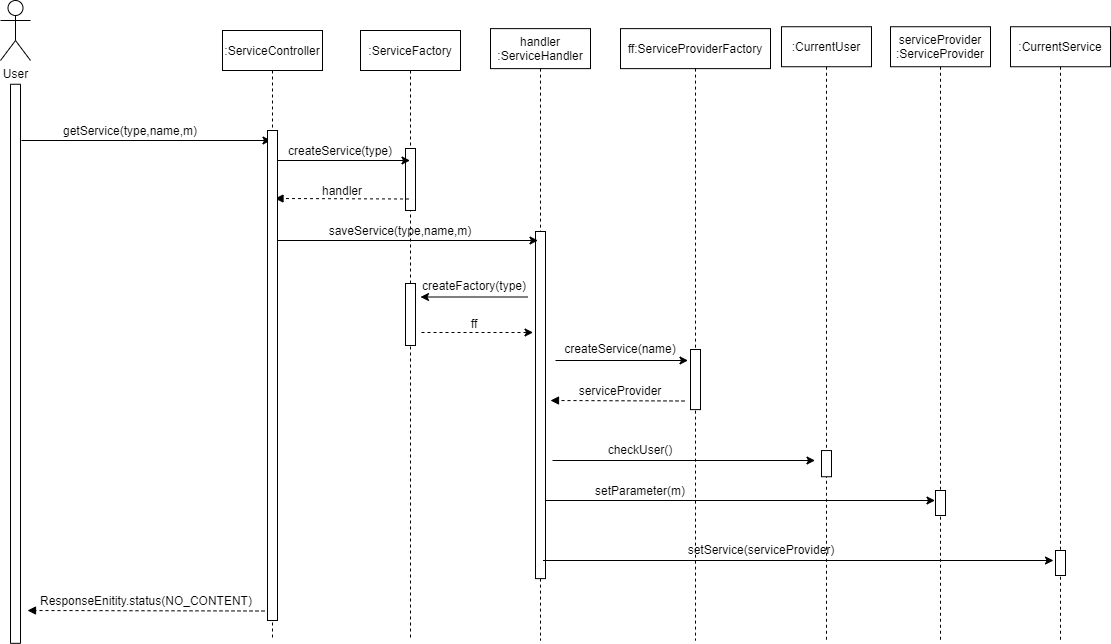

The diagram above was exported from draw.io. Its source (the exported page's mxGraphModel, read from the mxfile embedded in the PNG):
<mxGraphModel dx="1024" dy="592" grid="1" gridSize="10" guides="1" tooltips="1" connect="1" arrows="1" fold="1" page="1" pageScale="1" pageWidth="850" pageHeight="1100" math="0" shadow="0">
  <root>
    <mxCell id="0" />
    <mxCell id="1" parent="0" />
    <mxCell id="Tnt3lsLdlPaRG3lapnvH-1" value="User&lt;br&gt;" style="shape=umlActor;verticalLabelPosition=bottom;verticalAlign=top;html=1;outlineConnect=0;" parent="1" vertex="1">
      <mxGeometry x="90" y="60" width="30" height="60" as="geometry" />
    </mxCell>
    <mxCell id="Tnt3lsLdlPaRG3lapnvH-4" value="" style="rounded=0;whiteSpace=wrap;html=1;rotation=-90;" parent="1" vertex="1">
      <mxGeometry x="-174.53" y="418.29" width="559.07" height="10" as="geometry" />
    </mxCell>
    <mxCell id="Tnt3lsLdlPaRG3lapnvH-7" value="" style="endArrow=classic;html=1;" parent="1" edge="1">
      <mxGeometry width="50" height="50" relative="1" as="geometry">
        <mxPoint x="111" y="200" as="sourcePoint" />
        <mxPoint x="360.5" y="200" as="targetPoint" />
      </mxGeometry>
    </mxCell>
    <mxCell id="Tnt3lsLdlPaRG3lapnvH-9" value="getService(type,name,m)" style="text;html=1;strokeColor=none;fillColor=none;align=center;verticalAlign=middle;whiteSpace=wrap;rounded=0;" parent="1" vertex="1">
      <mxGeometry x="200" y="180" width="40" height="20" as="geometry" />
    </mxCell>
    <mxCell id="Tnt3lsLdlPaRG3lapnvH-67" value="handler&lt;br&gt;:ServiceHandler" style="shape=umlLifeline;perimeter=lifelinePerimeter;whiteSpace=wrap;html=1;container=1;collapsible=0;recursiveResize=0;outlineConnect=0;" parent="1" vertex="1">
      <mxGeometry x="580" y="88.12" width="100" height="611.88" as="geometry" />
    </mxCell>
    <mxCell id="xQum-PozGIPvTPfXweVk-4" value="" style="html=1;points=[];perimeter=orthogonalPerimeter;" parent="Tnt3lsLdlPaRG3lapnvH-67" vertex="1">
      <mxGeometry x="45" y="202.88" width="10" height="347.12" as="geometry" />
    </mxCell>
    <mxCell id="2TJ_oR_pz6VQCPGG83Oj-4" value=":ServiceFactory" style="shape=umlLifeline;perimeter=lifelinePerimeter;whiteSpace=wrap;html=1;container=1;collapsible=0;recursiveResize=0;outlineConnect=0;" parent="1" vertex="1">
      <mxGeometry x="450" y="90" width="100" height="610" as="geometry" />
    </mxCell>
    <mxCell id="xQum-PozGIPvTPfXweVk-3" value="" style="html=1;points=[];perimeter=orthogonalPerimeter;" parent="2TJ_oR_pz6VQCPGG83Oj-4" vertex="1">
      <mxGeometry x="45" y="118" width="10" height="62" as="geometry" />
    </mxCell>
    <mxCell id="xQum-PozGIPvTPfXweVk-8" value="" style="html=1;points=[];perimeter=orthogonalPerimeter;" parent="2TJ_oR_pz6VQCPGG83Oj-4" vertex="1">
      <mxGeometry x="45" y="253" width="10" height="62" as="geometry" />
    </mxCell>
    <mxCell id="2TJ_oR_pz6VQCPGG83Oj-5" value="" style="endArrow=classic;html=1;" parent="1" edge="1">
      <mxGeometry width="50" height="50" relative="1" as="geometry">
        <mxPoint x="367" y="220.00000000000006" as="sourcePoint" />
        <mxPoint x="499.5" y="220" as="targetPoint" />
      </mxGeometry>
    </mxCell>
    <mxCell id="2TJ_oR_pz6VQCPGG83Oj-8" value="createService(type)" style="text;html=1;strokeColor=none;fillColor=none;align=center;verticalAlign=middle;whiteSpace=wrap;rounded=0;" parent="1" vertex="1">
      <mxGeometry x="410" y="200" width="40" height="20" as="geometry" />
    </mxCell>
    <mxCell id="2TJ_oR_pz6VQCPGG83Oj-9" value="" style="html=1;verticalAlign=bottom;labelBackgroundColor=none;endArrow=block;endFill=1;dashed=1;rounded=0;fontFamily=Comic Sans MS;" parent="1" edge="1">
      <mxGeometry width="160" relative="1" as="geometry">
        <mxPoint x="498.5" y="258.5" as="sourcePoint" />
        <mxPoint x="364.5" y="258" as="targetPoint" />
      </mxGeometry>
    </mxCell>
    <mxCell id="2TJ_oR_pz6VQCPGG83Oj-10" value="handler" style="text;html=1;strokeColor=none;fillColor=none;align=center;verticalAlign=middle;whiteSpace=wrap;rounded=0;" parent="1" vertex="1">
      <mxGeometry x="411.5" y="240" width="40" height="20" as="geometry" />
    </mxCell>
    <mxCell id="2TJ_oR_pz6VQCPGG83Oj-12" value="serviceProvider&lt;br&gt;:ServiceProvider" style="shape=umlLifeline;perimeter=lifelinePerimeter;whiteSpace=wrap;html=1;container=1;collapsible=0;recursiveResize=0;outlineConnect=0;" parent="1" vertex="1">
      <mxGeometry x="980" y="86.24" width="100" height="613.76" as="geometry" />
    </mxCell>
    <mxCell id="Tnt3lsLdlPaRG3lapnvH-54" value="" style="html=1;points=[];perimeter=orthogonalPerimeter;" parent="2TJ_oR_pz6VQCPGG83Oj-12" vertex="1">
      <mxGeometry x="45" y="463.76" width="10" height="25" as="geometry" />
    </mxCell>
    <mxCell id="2TJ_oR_pz6VQCPGG83Oj-13" value="" style="endArrow=classic;html=1;" parent="1" edge="1">
      <mxGeometry width="50" height="50" relative="1" as="geometry">
        <mxPoint x="365" y="300" as="sourcePoint" />
        <mxPoint x="627.5" y="300" as="targetPoint" />
      </mxGeometry>
    </mxCell>
    <mxCell id="2TJ_oR_pz6VQCPGG83Oj-14" value="setService(serviceProvider)" style="text;html=1;strokeColor=none;fillColor=none;align=center;verticalAlign=middle;whiteSpace=wrap;rounded=0;" parent="1" vertex="1">
      <mxGeometry x="831" y="599" width="40" height="20" as="geometry" />
    </mxCell>
    <mxCell id="2TJ_oR_pz6VQCPGG83Oj-20" value="&lt;span&gt;:ServiceController&lt;/span&gt;" style="shape=umlLifeline;perimeter=lifelinePerimeter;whiteSpace=wrap;html=1;container=1;collapsible=0;recursiveResize=0;outlineConnect=0;" parent="1" vertex="1">
      <mxGeometry x="312" y="90" width="100" height="610" as="geometry" />
    </mxCell>
    <mxCell id="Tnt3lsLdlPaRG3lapnvH-49" value="" style="html=1;points=[];perimeter=orthogonalPerimeter;" parent="1" vertex="1">
      <mxGeometry x="357" y="190" width="10" height="490" as="geometry" />
    </mxCell>
    <mxCell id="xQum-PozGIPvTPfXweVk-7" value="saveService(type,name,m)" style="text;html=1;strokeColor=none;fillColor=none;align=center;verticalAlign=middle;whiteSpace=wrap;rounded=0;" parent="1" vertex="1">
      <mxGeometry x="470" y="280" width="40" height="20" as="geometry" />
    </mxCell>
    <mxCell id="xQum-PozGIPvTPfXweVk-9" value="" style="endArrow=classic;html=1;" parent="1" edge="1">
      <mxGeometry width="50" height="50" relative="1" as="geometry">
        <mxPoint x="617.5" y="356.5" as="sourcePoint" />
        <mxPoint x="510" y="356.5" as="targetPoint" />
      </mxGeometry>
    </mxCell>
    <mxCell id="xQum-PozGIPvTPfXweVk-10" value="createFactory(type)" style="text;html=1;strokeColor=none;fillColor=none;align=center;verticalAlign=middle;whiteSpace=wrap;rounded=0;" parent="1" vertex="1">
      <mxGeometry x="543.5" y="335" width="40" height="20" as="geometry" />
    </mxCell>
    <mxCell id="xQum-PozGIPvTPfXweVk-11" value="" style="endArrow=classic;html=1;dashed=1;" parent="1" edge="1">
      <mxGeometry width="50" height="50" relative="1" as="geometry">
        <mxPoint x="511" y="392" as="sourcePoint" />
        <mxPoint x="622.5699999999999" y="392" as="targetPoint" />
      </mxGeometry>
    </mxCell>
    <mxCell id="xQum-PozGIPvTPfXweVk-12" value="ff" style="text;html=1;strokeColor=none;fillColor=none;align=center;verticalAlign=middle;whiteSpace=wrap;rounded=0;" parent="1" vertex="1">
      <mxGeometry x="543.5" y="373" width="40" height="20" as="geometry" />
    </mxCell>
    <mxCell id="xQum-PozGIPvTPfXweVk-13" value="ff:ServiceProviderFactory" style="shape=umlLifeline;perimeter=lifelinePerimeter;whiteSpace=wrap;html=1;container=1;collapsible=0;recursiveResize=0;outlineConnect=0;" parent="1" vertex="1">
      <mxGeometry x="710" y="88.12" width="150" height="611.88" as="geometry" />
    </mxCell>
    <mxCell id="xQum-PozGIPvTPfXweVk-14" value="" style="html=1;points=[];perimeter=orthogonalPerimeter;" parent="xQum-PozGIPvTPfXweVk-13" vertex="1">
      <mxGeometry x="70" y="320.88" width="10" height="60.12" as="geometry" />
    </mxCell>
    <mxCell id="xQum-PozGIPvTPfXweVk-16" value="" style="endArrow=classic;html=1;" parent="1" edge="1">
      <mxGeometry width="50" height="50" relative="1" as="geometry">
        <mxPoint x="645" y="420" as="sourcePoint" />
        <mxPoint x="777.5" y="420" as="targetPoint" />
      </mxGeometry>
    </mxCell>
    <mxCell id="xQum-PozGIPvTPfXweVk-17" value="" style="html=1;verticalAlign=bottom;labelBackgroundColor=none;endArrow=block;endFill=1;dashed=1;rounded=0;fontFamily=Comic Sans MS;" parent="1" edge="1">
      <mxGeometry width="160" relative="1" as="geometry">
        <mxPoint x="774" y="460.5" as="sourcePoint" />
        <mxPoint x="640" y="460" as="targetPoint" />
      </mxGeometry>
    </mxCell>
    <mxCell id="xQum-PozGIPvTPfXweVk-18" value="createService(name)" style="text;html=1;strokeColor=none;fillColor=none;align=center;verticalAlign=middle;whiteSpace=wrap;rounded=0;" parent="1" vertex="1">
      <mxGeometry x="690" y="398" width="40" height="20" as="geometry" />
    </mxCell>
    <mxCell id="xQum-PozGIPvTPfXweVk-19" value="serviceProvider" style="text;html=1;strokeColor=none;fillColor=none;align=center;verticalAlign=middle;whiteSpace=wrap;rounded=0;" parent="1" vertex="1">
      <mxGeometry x="690" y="440" width="40" height="20" as="geometry" />
    </mxCell>
    <mxCell id="xQum-PozGIPvTPfXweVk-20" value=":CurrentUser" style="shape=umlLifeline;perimeter=lifelinePerimeter;whiteSpace=wrap;html=1;container=1;collapsible=0;recursiveResize=0;outlineConnect=0;" parent="1" vertex="1">
      <mxGeometry x="871" y="86.24" width="90" height="613.76" as="geometry" />
    </mxCell>
    <mxCell id="xQum-PozGIPvTPfXweVk-21" value="" style="html=1;points=[];perimeter=orthogonalPerimeter;" parent="xQum-PozGIPvTPfXweVk-20" vertex="1">
      <mxGeometry x="40" y="423.82" width="10" height="26.18" as="geometry" />
    </mxCell>
    <mxCell id="xQum-PozGIPvTPfXweVk-22" value="" style="endArrow=classic;html=1;" parent="1" edge="1">
      <mxGeometry width="50" height="50" relative="1" as="geometry">
        <mxPoint x="642" y="520" as="sourcePoint" />
        <mxPoint x="904.5" y="520" as="targetPoint" />
      </mxGeometry>
    </mxCell>
    <mxCell id="xQum-PozGIPvTPfXweVk-23" value="checkUser()" style="text;html=1;strokeColor=none;fillColor=none;align=center;verticalAlign=middle;whiteSpace=wrap;rounded=0;" parent="1" vertex="1">
      <mxGeometry x="710" y="499" width="40" height="20" as="geometry" />
    </mxCell>
    <mxCell id="xQum-PozGIPvTPfXweVk-24" value=":CurrentService" style="shape=umlLifeline;perimeter=lifelinePerimeter;whiteSpace=wrap;html=1;container=1;collapsible=0;recursiveResize=0;outlineConnect=0;" parent="1" vertex="1">
      <mxGeometry x="1100" y="86.24" width="100" height="613.76" as="geometry" />
    </mxCell>
    <mxCell id="xQum-PozGIPvTPfXweVk-25" value="" style="html=1;points=[];perimeter=orthogonalPerimeter;" parent="xQum-PozGIPvTPfXweVk-24" vertex="1">
      <mxGeometry x="45" y="523.76" width="10" height="25" as="geometry" />
    </mxCell>
    <mxCell id="xQum-PozGIPvTPfXweVk-26" value="" style="endArrow=classic;html=1;" parent="1" edge="1">
      <mxGeometry width="50" height="50" relative="1" as="geometry">
        <mxPoint x="634.5" y="560" as="sourcePoint" />
        <mxPoint x="1024.5" y="560" as="targetPoint" />
      </mxGeometry>
    </mxCell>
    <mxCell id="xQum-PozGIPvTPfXweVk-27" value="setParameter(m)" style="text;html=1;strokeColor=none;fillColor=none;align=center;verticalAlign=middle;whiteSpace=wrap;rounded=0;" parent="1" vertex="1">
      <mxGeometry x="710" y="540" width="40" height="20" as="geometry" />
    </mxCell>
    <mxCell id="xQum-PozGIPvTPfXweVk-28" value="" style="endArrow=classic;html=1;" parent="1" edge="1">
      <mxGeometry width="50" height="50" relative="1" as="geometry">
        <mxPoint x="632.5" y="620" as="sourcePoint" />
        <mxPoint x="1143" y="620" as="targetPoint" />
      </mxGeometry>
    </mxCell>
    <mxCell id="xQum-PozGIPvTPfXweVk-29" value="" style="html=1;verticalAlign=bottom;labelBackgroundColor=none;endArrow=block;endFill=1;dashed=1;rounded=0;fontFamily=Comic Sans MS;" parent="1" edge="1">
      <mxGeometry width="160" relative="1" as="geometry">
        <mxPoint x="354" y="670.5" as="sourcePoint" />
        <mxPoint x="117" y="670" as="targetPoint" />
      </mxGeometry>
    </mxCell>
    <mxCell id="xQum-PozGIPvTPfXweVk-30" value="ResponseEnitity.status(NO_CONTENT)" style="text;html=1;strokeColor=none;fillColor=none;align=center;verticalAlign=middle;whiteSpace=wrap;rounded=0;" parent="1" vertex="1">
      <mxGeometry x="216" y="650" width="40" height="20" as="geometry" />
    </mxCell>
  </root>
</mxGraphModel>